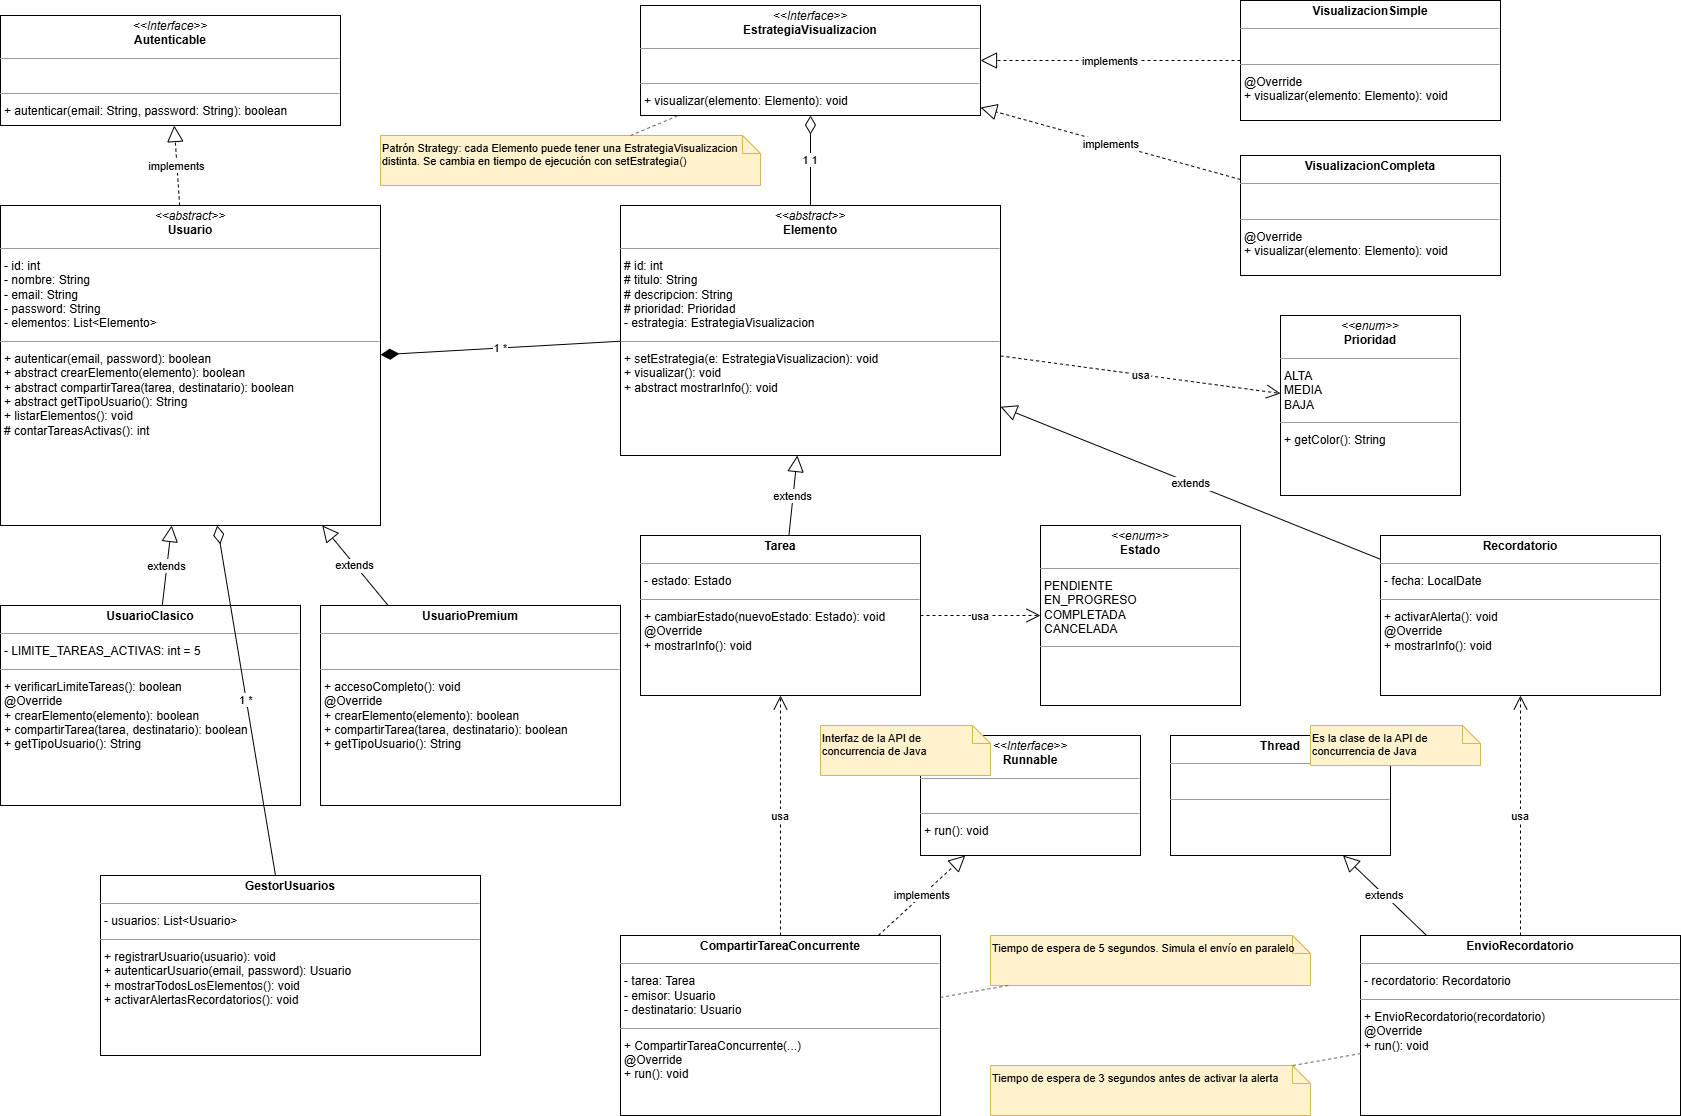

The diagram above was exported from draw.io. Its source (the exported page's mxGraphModel, read from the mxfile embedded in the PNG):
<mxGraphModel dx="2538" dy="1192" grid="1" gridSize="10" guides="1" tooltips="1" connect="1" arrows="1" fold="1" page="1" pageScale="1" pageWidth="1750" pageHeight="1200" math="0" shadow="0">
  <root>
    <mxCell id="0" />
    <mxCell id="1" parent="0" />
    <mxCell id="Autenticable" parent="1" style="verticalAlign=top;align=left;overflow=fill;fontSize=12;fontFamily=Helvetica;html=1;rounded=0;strokeColor=#000000;fillColor=#FFFFFF;fontColor=#000000;" value="&lt;p style='margin:0px;padding:4px;text-align:center;'&gt;&lt;i&gt;&amp;lt;&amp;lt;Interface&amp;gt;&amp;gt;&lt;/i&gt;&lt;br&gt;&lt;b&gt;Autenticable&lt;/b&gt;&lt;/p&gt;&lt;hr size='1'&gt;&lt;p style='margin:0px;padding:4px;'&gt;&amp;nbsp;&lt;/p&gt;&lt;hr size='1'&gt;&lt;p style='margin:0px;padding:4px;'&gt;+ autenticar(email: String, password: String): boolean&lt;/p&gt;" vertex="1">
      <mxGeometry height="110" width="340" x="40" y="40" as="geometry" />
    </mxCell>
    <mxCell id="EstrategiaVisualizacion" parent="1" style="verticalAlign=top;align=left;overflow=fill;fontSize=12;fontFamily=Helvetica;html=1;rounded=0;strokeColor=#000000;fillColor=#FFFFFF;fontColor=#000000;" value="&lt;p style='margin:0px;padding:4px;text-align:center;'&gt;&lt;i&gt;&amp;lt;&amp;lt;Interface&amp;gt;&amp;gt;&lt;/i&gt;&lt;br&gt;&lt;b&gt;EstrategiaVisualizacion&lt;/b&gt;&lt;/p&gt;&lt;hr size='1'&gt;&lt;p style='margin:0px;padding:4px;'&gt;&amp;nbsp;&lt;/p&gt;&lt;hr size='1'&gt;&lt;p style='margin:0px;padding:4px;'&gt;+ visualizar(elemento: Elemento): void&lt;/p&gt;" vertex="1">
      <mxGeometry height="110" width="340" x="680" y="30" as="geometry" />
    </mxCell>
    <mxCell id="Runnable" parent="1" style="verticalAlign=top;align=left;overflow=fill;fontSize=12;fontFamily=Helvetica;html=1;rounded=0;strokeColor=#000000;fillColor=#FFFFFF;fontColor=#000000;" value="&lt;p style='margin:0px;padding:4px;text-align:center;'&gt;&lt;i&gt;&amp;lt;&amp;lt;Interface&amp;gt;&amp;gt;&lt;/i&gt;&lt;br&gt;&lt;b&gt;Runnable&lt;/b&gt;&lt;/p&gt;&lt;hr size='1'&gt;&lt;p style='margin:0px;padding:4px;'&gt;&amp;nbsp;&lt;/p&gt;&lt;hr size='1'&gt;&lt;p style='margin:0px;padding:4px;'&gt;+ run(): void&lt;/p&gt;" vertex="1">
      <mxGeometry height="120" width="220" x="960" y="760" as="geometry" />
    </mxCell>
    <mxCell id="Usuario" parent="1" style="verticalAlign=top;align=left;overflow=fill;fontSize=12;fontFamily=Helvetica;html=1;rounded=0;strokeColor=#000000;fillColor=#FFFFFF;fontColor=#000000;" value="&lt;p style='margin:0px;padding:4px;text-align:center;'&gt;&lt;i&gt;&amp;lt;&amp;lt;abstract&amp;gt;&amp;gt;&lt;/i&gt;&lt;br&gt;&lt;b&gt;Usuario&lt;/b&gt;&lt;/p&gt;&lt;hr size='1'&gt;&lt;p style='margin:0px;padding:4px;'&gt;- id: int&lt;br&gt;- nombre: String&lt;br&gt;- email: String&lt;br&gt;- password: String&lt;br&gt;- elementos: List&amp;lt;Elemento&amp;gt;&lt;/p&gt;&lt;hr size='1'&gt;&lt;p style='margin:0px;padding:4px;'&gt;+ autenticar(email, password): boolean&lt;br&gt;+ abstract crearElemento(elemento): boolean&lt;br&gt;+ abstract compartirTarea(tarea, destinatario): boolean&lt;br&gt;+ abstract getTipoUsuario(): String&lt;br&gt;+ listarElementos(): void&lt;br&gt;# contarTareasActivas(): int&lt;/p&gt;" vertex="1">
      <mxGeometry height="320" width="380" x="40" y="230" as="geometry" />
    </mxCell>
    <mxCell id="Elemento" parent="1" style="verticalAlign=top;align=left;overflow=fill;fontSize=12;fontFamily=Helvetica;html=1;rounded=0;strokeColor=#000000;fillColor=#FFFFFF;fontColor=#000000;" value="&lt;p style='margin:0px;padding:4px;text-align:center;'&gt;&lt;i&gt;&amp;lt;&amp;lt;abstract&amp;gt;&amp;gt;&lt;/i&gt;&lt;br&gt;&lt;b&gt;Elemento&lt;/b&gt;&lt;/p&gt;&lt;hr size='1'&gt;&lt;p style='margin:0px;padding:4px;'&gt;# id: int&lt;br&gt;# titulo: String&lt;br&gt;# descripcion: String&lt;br&gt;# prioridad: Prioridad&lt;br&gt;- estrategia: EstrategiaVisualizacion&lt;/p&gt;&lt;hr size='1'&gt;&lt;p style='margin:0px;padding:4px;'&gt;+ setEstrategia(e: EstrategiaVisualizacion): void&lt;br&gt;+ visualizar(): void&lt;br&gt;+ abstract mostrarInfo(): void&lt;/p&gt;" vertex="1">
      <mxGeometry height="250" width="380" x="660" y="230" as="geometry" />
    </mxCell>
    <mxCell id="Prioridad" parent="1" style="verticalAlign=top;align=left;overflow=fill;fontSize=12;fontFamily=Helvetica;html=1;rounded=0;strokeColor=#000000;fillColor=#FFFFFF;fontColor=#000000;" value="&lt;p style='margin:0px;padding:4px;text-align:center;'&gt;&lt;i&gt;&amp;lt;&amp;lt;enum&amp;gt;&amp;gt;&lt;/i&gt;&lt;br&gt;&lt;b&gt;Prioridad&lt;/b&gt;&lt;/p&gt;&lt;hr size='1'&gt;&lt;p style='margin:0px;padding:4px;'&gt;ALTA&lt;br&gt;MEDIA&lt;br&gt;BAJA&lt;/p&gt;&lt;hr size='1'&gt;&lt;p style='margin:0px;padding:4px;'&gt;+ getColor(): String&lt;/p&gt;" vertex="1">
      <mxGeometry height="180" width="180" x="1320" y="340" as="geometry" />
    </mxCell>
    <mxCell id="Estado" parent="1" style="verticalAlign=top;align=left;overflow=fill;fontSize=12;fontFamily=Helvetica;html=1;rounded=0;strokeColor=#000000;fillColor=#FFFFFF;fontColor=#000000;" value="&lt;p style='margin:0px;padding:4px;text-align:center;'&gt;&lt;i&gt;&amp;lt;&amp;lt;enum&amp;gt;&amp;gt;&lt;/i&gt;&lt;br&gt;&lt;b&gt;Estado&lt;/b&gt;&lt;/p&gt;&lt;hr size='1'&gt;&lt;p style='margin:0px;padding:4px;'&gt;PENDIENTE&lt;br&gt;EN_PROGRESO&lt;br&gt;COMPLETADA&lt;br&gt;CANCELADA&lt;/p&gt;&lt;hr size='1'&gt;&lt;p style='margin:0px;padding:4px;'&gt;&amp;nbsp;&lt;/p&gt;" vertex="1">
      <mxGeometry height="180" width="200" x="1080" y="550" as="geometry" />
    </mxCell>
    <mxCell id="UsuarioClasico" parent="1" style="verticalAlign=top;align=left;overflow=fill;fontSize=12;fontFamily=Helvetica;html=1;rounded=0;strokeColor=#000000;fillColor=#FFFFFF;fontColor=#000000;" value="&lt;p style='margin:0px;padding:4px;text-align:center;'&gt;&lt;b&gt;UsuarioClasico&lt;/b&gt;&lt;/p&gt;&lt;hr size='1'&gt;&lt;p style='margin:0px;padding:4px;'&gt;- LIMITE_TAREAS_ACTIVAS: int = 5&lt;/p&gt;&lt;hr size='1'&gt;&lt;p style='margin:0px;padding:4px;'&gt;+ verificarLimiteTareas(): boolean&lt;br&gt;@Override&lt;br&gt;+ crearElemento(elemento): boolean&lt;br&gt;+ compartirTarea(tarea, destinatario): boolean&lt;br&gt;+ getTipoUsuario(): String&lt;/p&gt;" vertex="1">
      <mxGeometry height="200" width="300" x="40" y="630" as="geometry" />
    </mxCell>
    <mxCell id="UsuarioPremium" parent="1" style="verticalAlign=top;align=left;overflow=fill;fontSize=12;fontFamily=Helvetica;html=1;rounded=0;strokeColor=#000000;fillColor=#FFFFFF;fontColor=#000000;" value="&lt;p style='margin:0px;padding:4px;text-align:center;'&gt;&lt;b&gt;UsuarioPremium&lt;/b&gt;&lt;/p&gt;&lt;hr size='1'&gt;&lt;p style='margin:0px;padding:4px;'&gt;&amp;nbsp;&lt;/p&gt;&lt;hr size='1'&gt;&lt;p style='margin:0px;padding:4px;'&gt;+ accesoCompleto(): void&lt;br&gt;@Override&lt;br&gt;+ crearElemento(elemento): boolean&lt;br&gt;+ compartirTarea(tarea, destinatario): boolean&lt;br&gt;+ getTipoUsuario(): String&lt;/p&gt;" vertex="1">
      <mxGeometry height="200" width="300" x="360" y="630" as="geometry" />
    </mxCell>
    <mxCell id="Tarea" parent="1" style="verticalAlign=top;align=left;overflow=fill;fontSize=12;fontFamily=Helvetica;html=1;rounded=0;strokeColor=#000000;fillColor=#FFFFFF;fontColor=#000000;" value="&lt;p style='margin:0px;padding:4px;text-align:center;'&gt;&lt;b&gt;Tarea&lt;/b&gt;&lt;/p&gt;&lt;hr size='1'&gt;&lt;p style='margin:0px;padding:4px;'&gt;- estado: Estado&lt;/p&gt;&lt;hr size='1'&gt;&lt;p style='margin:0px;padding:4px;'&gt;+ cambiarEstado(nuevoEstado: Estado): void&lt;br&gt;@Override&lt;br&gt;+ mostrarInfo(): void&lt;/p&gt;" vertex="1">
      <mxGeometry height="160" width="280" x="680" y="560" as="geometry" />
    </mxCell>
    <mxCell id="Recordatorio" parent="1" style="verticalAlign=top;align=left;overflow=fill;fontSize=12;fontFamily=Helvetica;html=1;rounded=0;strokeColor=#000000;fillColor=#FFFFFF;fontColor=#000000;" value="&lt;p style='margin:0px;padding:4px;text-align:center;'&gt;&lt;b&gt;Recordatorio&lt;/b&gt;&lt;/p&gt;&lt;hr size='1'&gt;&lt;p style='margin:0px;padding:4px;'&gt;- fecha: LocalDate&lt;/p&gt;&lt;hr size='1'&gt;&lt;p style='margin:0px;padding:4px;'&gt;+ activarAlerta(): void&lt;br&gt;@Override&lt;br&gt;+ mostrarInfo(): void&lt;/p&gt;" vertex="1">
      <mxGeometry height="160" width="280" x="1420" y="560" as="geometry" />
    </mxCell>
    <mxCell id="VisualizacionSimple" parent="1" style="verticalAlign=top;align=left;overflow=fill;fontSize=12;fontFamily=Helvetica;html=1;rounded=0;strokeColor=#000000;fillColor=#FFFFFF;fontColor=#000000;" value="&lt;p style='margin:0px;padding:4px;text-align:center;'&gt;&lt;b&gt;VisualizacionSimple&lt;/b&gt;&lt;/p&gt;&lt;hr size='1'&gt;&lt;p style='margin:0px;padding:4px;'&gt;&amp;nbsp;&lt;/p&gt;&lt;hr size='1'&gt;&lt;p style='margin:0px;padding:4px;'&gt;@Override&lt;br&gt;+ visualizar(elemento: Elemento): void&lt;/p&gt;" vertex="1">
      <mxGeometry height="120" width="260" x="1280" y="25" as="geometry" />
    </mxCell>
    <mxCell id="VisualizacionCompleta" parent="1" style="verticalAlign=top;align=left;overflow=fill;fontSize=12;fontFamily=Helvetica;html=1;rounded=0;strokeColor=#000000;fillColor=#FFFFFF;fontColor=#000000;" value="&lt;p style='margin:0px;padding:4px;text-align:center;'&gt;&lt;b&gt;VisualizacionCompleta&lt;/b&gt;&lt;/p&gt;&lt;hr size='1'&gt;&lt;p style='margin:0px;padding:4px;'&gt;&amp;nbsp;&lt;/p&gt;&lt;hr size='1'&gt;&lt;p style='margin:0px;padding:4px;'&gt;@Override&lt;br&gt;+ visualizar(elemento: Elemento): void&lt;/p&gt;" vertex="1">
      <mxGeometry height="120" width="260" x="1280" y="180" as="geometry" />
    </mxCell>
    <mxCell id="GestorUsuarios" parent="1" style="verticalAlign=top;align=left;overflow=fill;fontSize=12;fontFamily=Helvetica;html=1;rounded=0;strokeColor=#000000;fillColor=#FFFFFF;fontColor=#000000;" value="&lt;p style='margin:0px;padding:4px;text-align:center;'&gt;&lt;b&gt;GestorUsuarios&lt;/b&gt;&lt;/p&gt;&lt;hr size='1'&gt;&lt;p style='margin:0px;padding:4px;'&gt;- usuarios: List&amp;lt;Usuario&amp;gt;&lt;/p&gt;&lt;hr size='1'&gt;&lt;p style='margin:0px;padding:4px;'&gt;+ registrarUsuario(usuario): void&lt;br&gt;+ autenticarUsuario(email, password): Usuario&lt;br&gt;+ mostrarTodosLosElementos(): void&lt;br&gt;+ activarAlertasRecordatorios(): void&lt;/p&gt;" vertex="1">
      <mxGeometry height="180" width="380" x="140" y="900" as="geometry" />
    </mxCell>
    <mxCell id="CompartirTareaConcurrente" parent="1" style="verticalAlign=top;align=left;overflow=fill;fontSize=12;fontFamily=Helvetica;html=1;rounded=0;strokeColor=#000000;fillColor=#FFFFFF;fontColor=#000000;" value="&lt;p style='margin:0px;padding:4px;text-align:center;'&gt;&lt;b&gt;CompartirTareaConcurrente&lt;/b&gt;&lt;/p&gt;&lt;hr size='1'&gt;&lt;p style='margin:0px;padding:4px;'&gt;- tarea: Tarea&lt;br&gt;- emisor: Usuario&lt;br&gt;- destinatario: Usuario&lt;/p&gt;&lt;hr size='1'&gt;&lt;p style='margin:0px;padding:4px;'&gt;+ CompartirTareaConcurrente(...)&lt;br&gt;@Override&lt;br&gt;+ run(): void&lt;/p&gt;" vertex="1">
      <mxGeometry height="180" width="320" x="660" y="960" as="geometry" />
    </mxCell>
    <mxCell id="EnvioRecordatorio" parent="1" style="verticalAlign=top;align=left;overflow=fill;fontSize=12;fontFamily=Helvetica;html=1;rounded=0;strokeColor=#000000;fillColor=#FFFFFF;fontColor=#000000;" value="&lt;p style='margin:0px;padding:4px;text-align:center;'&gt;&lt;b&gt;EnvioRecordatorio&lt;/b&gt;&lt;/p&gt;&lt;hr size='1'&gt;&lt;p style='margin:0px;padding:4px;'&gt;- recordatorio: Recordatorio&lt;/p&gt;&lt;hr size='1'&gt;&lt;p style='margin:0px;padding:4px;'&gt;+ EnvioRecordatorio(recordatorio)&lt;br&gt;@Override&lt;br&gt;+ run(): void&lt;/p&gt;" vertex="1">
      <mxGeometry height="180" width="320" x="1400" y="960" as="geometry" />
    </mxCell>
    <mxCell id="nStrategy" parent="1" style="shape=note;size=18;align=left;verticalAlign=top;fontSize=11;fontFamily=Helvetica;html=1;fillColor=#FFF2CC;strokeColor=#D6B656;" value="&lt;div&gt;Patrón Strategy: cada Elemento puede tener una EstrategiaVisualizacion&lt;/div&gt;&lt;div&gt;distinta. Se cambia en tiempo de ejecución con setEstrategia()&lt;/div&gt;" vertex="1">
      <mxGeometry height="50" width="380" x="420" y="160" as="geometry" />
    </mxCell>
    <mxCell id="nRunnable" parent="1" style="shape=note;size=18;align=left;verticalAlign=top;fontSize=11;fontFamily=Helvetica;html=1;fillColor=#FFF2CC;strokeColor=#D6B656;" value="&lt;div&gt;Interfaz de la API de&lt;/div&gt;&lt;div&gt;concurrencia de Java&lt;/div&gt;" vertex="1">
      <mxGeometry height="50" width="170" x="860" y="750" as="geometry" />
    </mxCell>
    <mxCell id="nCompartir" parent="1" style="shape=note;size=18;align=left;verticalAlign=top;fontSize=11;fontFamily=Helvetica;html=1;fillColor=#FFF2CC;strokeColor=#D6B656;" value="Tiempo de espera de 5 segundos. Simula el envío en paralelo" vertex="1">
      <mxGeometry height="50" width="320" x="1030" y="960" as="geometry" />
    </mxCell>
    <mxCell id="nEnvio" parent="1" style="shape=note;size=18;align=left;verticalAlign=top;fontSize=11;fontFamily=Helvetica;html=1;fillColor=#FFF2CC;strokeColor=#D6B656;" value="Tiempo de espera de 3 segundos antes de activar la alerta" vertex="1">
      <mxGeometry height="50" width="320" x="1030" y="1090" as="geometry" />
    </mxCell>
    <mxCell id="e1" edge="1" parent="1" source="Usuario" style="endArrow=block;endFill=0;endSize=14;dashed=1;strokeColor=#000000;fontSize=11;" target="Autenticable" value="implements">
      <mxGeometry relative="1" as="geometry" />
    </mxCell>
    <mxCell id="e2" edge="1" parent="1" source="VisualizacionSimple" style="endArrow=block;endFill=0;endSize=14;dashed=1;strokeColor=#000000;fontSize=11;" target="EstrategiaVisualizacion" value="implements">
      <mxGeometry relative="1" as="geometry" />
    </mxCell>
    <mxCell id="e3" edge="1" parent="1" source="VisualizacionCompleta" style="endArrow=block;endFill=0;endSize=14;dashed=1;strokeColor=#000000;fontSize=11;" target="EstrategiaVisualizacion" value="implements">
      <mxGeometry relative="1" as="geometry" />
    </mxCell>
    <mxCell id="e4" edge="1" parent="1" source="EnvioRecordatorio" style="endArrow=block;endFill=0;endSize=14;strokeColor=#000000;fontSize=11;" target="Thread" value="extends">
      <mxGeometry relative="1" as="geometry" />
    </mxCell>
    <mxCell id="e5" edge="1" parent="1" source="CompartirTareaConcurrente" style="endArrow=block;endFill=0;endSize=14;dashed=1;strokeColor=#000000;fontSize=11;" target="Runnable" value="implements">
      <mxGeometry relative="1" as="geometry" />
    </mxCell>
    <mxCell id="e6" edge="1" parent="1" source="UsuarioClasico" style="endArrow=block;endFill=0;endSize=14;strokeColor=#000000;fontSize=11;" target="Usuario" value="extends">
      <mxGeometry relative="1" as="geometry" />
    </mxCell>
    <mxCell id="e7" edge="1" parent="1" source="UsuarioPremium" style="endArrow=block;endFill=0;endSize=14;strokeColor=#000000;fontSize=11;" target="Usuario" value="extends">
      <mxGeometry relative="1" as="geometry" />
    </mxCell>
    <mxCell id="e8" edge="1" parent="1" source="Tarea" style="endArrow=block;endFill=0;endSize=14;strokeColor=#000000;fontSize=11;" target="Elemento" value="extends">
      <mxGeometry relative="1" as="geometry" />
    </mxCell>
    <mxCell id="e9" edge="1" parent="1" source="Recordatorio" style="endArrow=block;endFill=0;endSize=14;strokeColor=#000000;fontSize=11;" target="Elemento" value="extends">
      <mxGeometry relative="1" as="geometry" />
    </mxCell>
    <mxCell id="e10" edge="1" parent="1" source="Elemento" style="endArrow=diamondThin;endFill=1;endSize=16;startArrow=none;strokeColor=#000000;fontSize=11;" target="Usuario" value="1     *">
      <mxGeometry relative="1" as="geometry" />
    </mxCell>
    <mxCell id="e11" edge="1" parent="1" source="GestorUsuarios" style="endArrow=diamondThin;endFill=0;endSize=16;startArrow=none;strokeColor=#000000;fontSize=11;" target="Usuario" value="1     *">
      <mxGeometry relative="1" as="geometry" />
    </mxCell>
    <mxCell id="e12" edge="1" parent="1" source="Elemento" style="endArrow=diamondThin;endFill=0;endSize=16;startArrow=none;strokeColor=#000000;fontSize=11;" target="EstrategiaVisualizacion" value="1   1">
      <mxGeometry relative="1" as="geometry" />
    </mxCell>
    <mxCell id="a1" edge="1" parent="1" source="Elemento" style="endArrow=open;endSize=12;dashed=1;strokeColor=#000000;fontSize=11;" target="Prioridad" value="usa">
      <mxGeometry relative="1" as="geometry" />
    </mxCell>
    <mxCell id="a2" edge="1" parent="1" source="Tarea" style="endArrow=open;endSize=12;dashed=1;strokeColor=#000000;fontSize=11;" target="Estado" value="usa">
      <mxGeometry relative="1" as="geometry" />
    </mxCell>
    <mxCell id="a3" edge="1" parent="1" source="CompartirTareaConcurrente" style="endArrow=open;endSize=12;dashed=1;strokeColor=#000000;fontSize=11;" target="Tarea" value="usa">
      <mxGeometry relative="1" as="geometry" />
    </mxCell>
    <mxCell id="a4" edge="1" parent="1" source="EnvioRecordatorio" style="endArrow=open;endSize=12;dashed=1;strokeColor=#000000;fontSize=11;" target="Recordatorio" value="usa">
      <mxGeometry relative="1" as="geometry" />
    </mxCell>
    <mxCell id="n1" edge="1" parent="1" source="nStrategy" style="endArrow=none;dashed=1;strokeColor=#666666;" target="EstrategiaVisualizacion" value="">
      <mxGeometry relative="1" as="geometry" />
    </mxCell>
    <mxCell id="n3" edge="1" parent="1" source="nEnvio" style="endArrow=none;dashed=1;strokeColor=#666666;" target="EnvioRecordatorio" value="">
      <mxGeometry relative="1" as="geometry" />
    </mxCell>
    <mxCell id="n4" edge="1" parent="1" source="nCompartir" style="endArrow=none;dashed=1;strokeColor=#666666;" target="CompartirTareaConcurrente" value="">
      <mxGeometry relative="1" as="geometry" />
    </mxCell>
    <mxCell id="Thread" parent="1" style="verticalAlign=top;align=left;overflow=fill;fontSize=12;fontFamily=Helvetica;html=1;rounded=0;strokeColor=#000000;fillColor=#FFFFFF;fontColor=#000000;" value="&lt;p style='margin:0px;padding:4px;text-align:center;'&gt;&lt;b&gt;Thread&lt;/b&gt;&lt;/p&gt;&lt;hr size='1'&gt;&lt;p style='margin:0px;padding:4px;'&gt;&amp;nbsp;&lt;/p&gt;&lt;hr size='1'&gt;&lt;p style='margin:0px;padding:4px;'&gt;&amp;nbsp;&lt;/p&gt;" vertex="1">
      <mxGeometry height="120" width="220" x="1210" y="760" as="geometry" />
    </mxCell>
    <mxCell id="nThread" parent="1" style="shape=note;size=18;align=left;verticalAlign=top;fontSize=11;fontFamily=Helvetica;html=1;fillColor=#FFF2CC;strokeColor=#D6B656;" value="&lt;div&gt;Es la clase de la API de&lt;/div&gt;&lt;div&gt;concurrencia de Java&lt;/div&gt;" vertex="1">
      <mxGeometry height="40" width="170" x="1350" y="750" as="geometry" />
    </mxCell>
  </root>
</mxGraphModel>